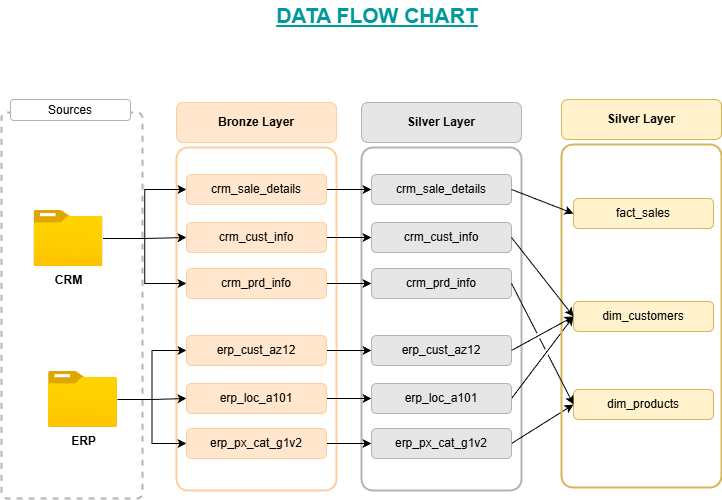

The diagram above was exported from draw.io. Its source (the exported page's mxGraphModel, read from the mxfile embedded in the PNG):
<mxGraphModel dx="2195" dy="1353" grid="1" gridSize="10" guides="1" tooltips="1" connect="1" arrows="1" fold="1" page="1" pageScale="1" pageWidth="1169" pageHeight="827" background="#ffffff" math="0" shadow="0">
  <root>
    <mxCell id="0" />
    <mxCell id="1" parent="0" />
    <mxCell id="mDvFDKG9HDvM5LG0bdmy-1" parent="1" style="rounded=1;whiteSpace=wrap;html=1;fillColor=none;strokeColor=#B3B3B3;strokeWidth=2;dashed=1;arcSize=4;" value="" vertex="1">
      <mxGeometry height="386" width="141" x="149" y="188" as="geometry" />
    </mxCell>
    <mxCell id="mDvFDKG9HDvM5LG0bdmy-2" parent="1" style="rounded=1;whiteSpace=wrap;html=1;fillColor=none;strokeColor=#FFCE9F;glass=0;perimeterSpacing=7;arcSize=7;strokeWidth=2;" value="" vertex="1">
      <mxGeometry height="343" width="160" x="324" y="223" as="geometry" />
    </mxCell>
    <mxCell id="mDvFDKG9HDvM5LG0bdmy-4" parent="1" style="rounded=1;whiteSpace=wrap;html=1;fillColor=#ffe6cc;strokeColor=#FFCE9F;fontStyle=1;" value="Bronze Layer" vertex="1">
      <mxGeometry height="40" width="160" x="324" y="178" as="geometry" />
    </mxCell>
    <mxCell id="mDvFDKG9HDvM5LG0bdmy-6" parent="1" style="rounded=1;whiteSpace=wrap;html=1;fillColor=#E6E6E6;strokeColor=#B3B3B3;fontStyle=1;" value="Silver Layer" vertex="1">
      <mxGeometry height="40" width="160" x="509" y="178" as="geometry" />
    </mxCell>
    <mxCell id="mDvFDKG9HDvM5LG0bdmy-7" parent="1" style="rounded=1;whiteSpace=wrap;html=1;fillColor=none;strokeColor=#B3B3B3;glass=0;perimeterSpacing=7;arcSize=7;strokeWidth=2;" value="" vertex="1">
      <mxGeometry height="343" width="160" x="509" y="223" as="geometry" />
    </mxCell>
    <mxCell id="mDvFDKG9HDvM5LG0bdmy-31" edge="1" parent="1" source="mDvFDKG9HDvM5LG0bdmy-8" style="edgeStyle=orthogonalEdgeStyle;rounded=0;orthogonalLoop=1;jettySize=auto;html=1;entryX=0;entryY=0.5;entryDx=0;entryDy=0;" target="mDvFDKG9HDvM5LG0bdmy-10">
      <mxGeometry relative="1" as="geometry" />
    </mxCell>
    <mxCell id="mDvFDKG9HDvM5LG0bdmy-32" edge="1" parent="1" source="mDvFDKG9HDvM5LG0bdmy-8" style="edgeStyle=orthogonalEdgeStyle;rounded=0;orthogonalLoop=1;jettySize=auto;html=1;" target="mDvFDKG9HDvM5LG0bdmy-12">
      <mxGeometry relative="1" as="geometry" />
    </mxCell>
    <mxCell id="mDvFDKG9HDvM5LG0bdmy-33" edge="1" parent="1" source="mDvFDKG9HDvM5LG0bdmy-8" style="edgeStyle=orthogonalEdgeStyle;rounded=0;orthogonalLoop=1;jettySize=auto;html=1;entryX=0;entryY=0.5;entryDx=0;entryDy=0;" target="mDvFDKG9HDvM5LG0bdmy-13">
      <mxGeometry relative="1" as="geometry" />
    </mxCell>
    <mxCell id="mDvFDKG9HDvM5LG0bdmy-8" parent="1" style="image;aspect=fixed;html=1;points=[];align=center;fontSize=12;image=img/lib/azure2/general/Folder_Blank.svg;fontStyle=1;" value="CRM" vertex="1">
      <mxGeometry height="56.00000000000001" width="69" x="181.5" y="286" as="geometry" />
    </mxCell>
    <mxCell id="mDvFDKG9HDvM5LG0bdmy-34" edge="1" parent="1" source="mDvFDKG9HDvM5LG0bdmy-9" style="edgeStyle=orthogonalEdgeStyle;rounded=0;orthogonalLoop=1;jettySize=auto;html=1;entryX=0;entryY=0.5;entryDx=0;entryDy=0;" target="mDvFDKG9HDvM5LG0bdmy-16">
      <mxGeometry relative="1" as="geometry" />
    </mxCell>
    <mxCell id="mDvFDKG9HDvM5LG0bdmy-35" edge="1" parent="1" source="mDvFDKG9HDvM5LG0bdmy-9" style="edgeStyle=orthogonalEdgeStyle;rounded=0;orthogonalLoop=1;jettySize=auto;html=1;" target="mDvFDKG9HDvM5LG0bdmy-17">
      <mxGeometry relative="1" as="geometry" />
    </mxCell>
    <mxCell id="mDvFDKG9HDvM5LG0bdmy-36" edge="1" parent="1" source="mDvFDKG9HDvM5LG0bdmy-9" style="edgeStyle=orthogonalEdgeStyle;rounded=0;orthogonalLoop=1;jettySize=auto;html=1;entryX=0;entryY=0.5;entryDx=0;entryDy=0;" target="mDvFDKG9HDvM5LG0bdmy-18">
      <mxGeometry relative="1" as="geometry" />
    </mxCell>
    <mxCell id="mDvFDKG9HDvM5LG0bdmy-9" parent="1" style="image;aspect=fixed;html=1;points=[];align=center;fontSize=12;image=img/lib/azure2/general/Folder_Blank.svg;fontStyle=1;" value="ERP" vertex="1">
      <mxGeometry height="56.00000000000001" width="69" x="196" y="447" as="geometry" />
    </mxCell>
    <mxCell id="mDvFDKG9HDvM5LG0bdmy-44" edge="1" parent="1" source="mDvFDKG9HDvM5LG0bdmy-10" style="edgeStyle=orthogonalEdgeStyle;rounded=0;orthogonalLoop=1;jettySize=auto;html=1;entryX=0;entryY=0.5;entryDx=0;entryDy=0;" target="mDvFDKG9HDvM5LG0bdmy-38">
      <mxGeometry relative="1" as="geometry" />
    </mxCell>
    <mxCell id="mDvFDKG9HDvM5LG0bdmy-10" parent="1" style="rounded=1;whiteSpace=wrap;html=1;fillColor=#ffe6cc;strokeColor=#FFCE9F;" value="crm_sale_details" vertex="1">
      <mxGeometry height="30" width="140" x="334" y="250" as="geometry" />
    </mxCell>
    <mxCell id="mDvFDKG9HDvM5LG0bdmy-45" edge="1" parent="1" source="mDvFDKG9HDvM5LG0bdmy-12" style="edgeStyle=orthogonalEdgeStyle;rounded=0;orthogonalLoop=1;jettySize=auto;html=1;" target="mDvFDKG9HDvM5LG0bdmy-39">
      <mxGeometry relative="1" as="geometry" />
    </mxCell>
    <mxCell id="mDvFDKG9HDvM5LG0bdmy-12" parent="1" style="rounded=1;whiteSpace=wrap;html=1;fillColor=#ffe6cc;strokeColor=#FFCE9F;" value="crm_cust_info" vertex="1">
      <mxGeometry height="30" width="140" x="334" y="298" as="geometry" />
    </mxCell>
    <mxCell id="mDvFDKG9HDvM5LG0bdmy-46" edge="1" parent="1" source="mDvFDKG9HDvM5LG0bdmy-13" style="edgeStyle=orthogonalEdgeStyle;rounded=0;orthogonalLoop=1;jettySize=auto;html=1;" target="mDvFDKG9HDvM5LG0bdmy-40">
      <mxGeometry relative="1" as="geometry" />
    </mxCell>
    <mxCell id="mDvFDKG9HDvM5LG0bdmy-13" parent="1" style="rounded=1;whiteSpace=wrap;html=1;fillColor=#ffe6cc;strokeColor=#FFCE9F;" value="crm_prd_info" vertex="1">
      <mxGeometry height="30" width="140" x="334" y="344" as="geometry" />
    </mxCell>
    <mxCell id="mDvFDKG9HDvM5LG0bdmy-47" edge="1" parent="1" source="mDvFDKG9HDvM5LG0bdmy-16" style="edgeStyle=orthogonalEdgeStyle;rounded=0;orthogonalLoop=1;jettySize=auto;html=1;entryX=0;entryY=0.5;entryDx=0;entryDy=0;" target="mDvFDKG9HDvM5LG0bdmy-41">
      <mxGeometry relative="1" as="geometry" />
    </mxCell>
    <mxCell id="mDvFDKG9HDvM5LG0bdmy-16" parent="1" style="rounded=1;whiteSpace=wrap;html=1;fillColor=#ffe6cc;strokeColor=#FFCE9F;" value="erp_cust_az12" vertex="1">
      <mxGeometry height="30" width="140" x="334" y="411" as="geometry" />
    </mxCell>
    <mxCell id="mDvFDKG9HDvM5LG0bdmy-48" edge="1" parent="1" source="mDvFDKG9HDvM5LG0bdmy-17" style="edgeStyle=orthogonalEdgeStyle;rounded=0;orthogonalLoop=1;jettySize=auto;html=1;entryX=0;entryY=0.5;entryDx=0;entryDy=0;" target="mDvFDKG9HDvM5LG0bdmy-42">
      <mxGeometry relative="1" as="geometry" />
    </mxCell>
    <mxCell id="mDvFDKG9HDvM5LG0bdmy-17" parent="1" style="rounded=1;whiteSpace=wrap;html=1;fillColor=#ffe6cc;strokeColor=#FFCE9F;" value="erp_loc_a101" vertex="1">
      <mxGeometry height="30" width="140" x="334" y="459" as="geometry" />
    </mxCell>
    <mxCell id="mDvFDKG9HDvM5LG0bdmy-49" edge="1" parent="1" source="mDvFDKG9HDvM5LG0bdmy-18" style="edgeStyle=orthogonalEdgeStyle;rounded=0;orthogonalLoop=1;jettySize=auto;html=1;" target="mDvFDKG9HDvM5LG0bdmy-43">
      <mxGeometry relative="1" as="geometry" />
    </mxCell>
    <mxCell id="mDvFDKG9HDvM5LG0bdmy-18" parent="1" style="rounded=1;whiteSpace=wrap;html=1;fillColor=#ffe6cc;strokeColor=#FFCE9F;" value="erp_px_cat_g1v2" vertex="1">
      <mxGeometry height="30" width="140" x="334" y="504" as="geometry" />
    </mxCell>
    <mxCell id="mDvFDKG9HDvM5LG0bdmy-37" parent="1" style="rounded=1;whiteSpace=wrap;html=1;strokeColor=#B3B3B3;" value="Sources" vertex="1">
      <mxGeometry height="21" width="120" x="158" y="175" as="geometry" />
    </mxCell>
    <mxCell id="mDvFDKG9HDvM5LG0bdmy-38" parent="1" style="rounded=1;whiteSpace=wrap;html=1;fillColor=#E6E6E6;strokeColor=#B3B3B3;" value="crm_sale_details" vertex="1">
      <mxGeometry height="30" width="140" x="519" y="250" as="geometry" />
    </mxCell>
    <mxCell id="mDvFDKG9HDvM5LG0bdmy-39" parent="1" style="rounded=1;whiteSpace=wrap;html=1;fillColor=#E6E6E6;strokeColor=#B3B3B3;" value="crm_cust_info" vertex="1">
      <mxGeometry height="30" width="140" x="519" y="298" as="geometry" />
    </mxCell>
    <mxCell id="mDvFDKG9HDvM5LG0bdmy-40" parent="1" style="rounded=1;whiteSpace=wrap;html=1;fillColor=#E6E6E6;strokeColor=#B3B3B3;" value="crm_prd_info" vertex="1">
      <mxGeometry height="30" width="140" x="519" y="344" as="geometry" />
    </mxCell>
    <mxCell id="mDvFDKG9HDvM5LG0bdmy-41" parent="1" style="rounded=1;whiteSpace=wrap;html=1;fillColor=#E6E6E6;strokeColor=#B3B3B3;" value="erp_cust_az12" vertex="1">
      <mxGeometry height="30" width="140" x="519" y="411" as="geometry" />
    </mxCell>
    <mxCell id="jm1JRUIqxhTIxhjgS6q0-11" edge="1" parent="1" source="mDvFDKG9HDvM5LG0bdmy-42" style="rounded=0;orthogonalLoop=1;jettySize=auto;html=1;entryX=0;entryY=0.5;entryDx=0;entryDy=0;exitX=1;exitY=0.5;exitDx=0;exitDy=0;jumpStyle=gap;" target="jm1JRUIqxhTIxhjgS6q0-4">
      <mxGeometry relative="1" as="geometry" />
    </mxCell>
    <mxCell id="mDvFDKG9HDvM5LG0bdmy-42" parent="1" style="rounded=1;whiteSpace=wrap;html=1;fillColor=#E6E6E6;strokeColor=#B3B3B3;" value="erp_loc_a101" vertex="1">
      <mxGeometry height="30" width="140" x="519" y="459" as="geometry" />
    </mxCell>
    <mxCell id="jm1JRUIqxhTIxhjgS6q0-10" edge="1" parent="1" source="mDvFDKG9HDvM5LG0bdmy-43" style="rounded=0;orthogonalLoop=1;jettySize=auto;html=1;entryX=0;entryY=0.5;entryDx=0;entryDy=0;exitX=1;exitY=0.5;exitDx=0;exitDy=0;jumpStyle=gap;" target="jm1JRUIqxhTIxhjgS6q0-5" value="">
      <mxGeometry relative="1" as="geometry" />
    </mxCell>
    <mxCell id="mDvFDKG9HDvM5LG0bdmy-43" parent="1" style="rounded=1;whiteSpace=wrap;html=1;fillColor=#E6E6E6;strokeColor=#B3B3B3;" value="erp_px_cat_g1v2" vertex="1">
      <mxGeometry height="30" width="140" x="519" y="504" as="geometry" />
    </mxCell>
    <mxCell id="jm1JRUIqxhTIxhjgS6q0-1" parent="1" style="rounded=1;whiteSpace=wrap;html=1;fillColor=#fff2cc;strokeColor=#d6b656;fontStyle=1;" value="Silver Layer" vertex="1">
      <mxGeometry height="40" width="160" x="709" y="175" as="geometry" />
    </mxCell>
    <mxCell id="jm1JRUIqxhTIxhjgS6q0-2" parent="1" style="rounded=1;whiteSpace=wrap;html=1;fillColor=none;strokeColor=#d6b656;glass=0;perimeterSpacing=7;arcSize=7;strokeWidth=2;" value="" vertex="1">
      <mxGeometry height="343" width="160" x="709" y="220" as="geometry" />
    </mxCell>
    <mxCell id="jm1JRUIqxhTIxhjgS6q0-3" parent="1" style="rounded=1;whiteSpace=wrap;html=1;fillColor=#fff2cc;strokeColor=#d6b656;" value="fact_sales" vertex="1">
      <mxGeometry height="30" width="140" x="721" y="274" as="geometry" />
    </mxCell>
    <mxCell id="jm1JRUIqxhTIxhjgS6q0-4" parent="1" style="rounded=1;whiteSpace=wrap;html=1;fillColor=#fff2cc;strokeColor=#d6b656;" value="dim_customers" vertex="1">
      <mxGeometry height="30" width="140" x="721" y="377" as="geometry" />
    </mxCell>
    <mxCell id="jm1JRUIqxhTIxhjgS6q0-5" parent="1" style="rounded=1;whiteSpace=wrap;html=1;fillColor=#fff2cc;strokeColor=#d6b656;" value="dim_products" vertex="1">
      <mxGeometry height="30" width="140" x="721" y="465" as="geometry" />
    </mxCell>
    <mxCell id="jm1JRUIqxhTIxhjgS6q0-12" edge="1" parent="1" source="mDvFDKG9HDvM5LG0bdmy-41" style="rounded=0;orthogonalLoop=1;jettySize=auto;html=1;entryX=0;entryY=0.5;entryDx=0;entryDy=0;exitX=1;exitY=0.5;exitDx=0;exitDy=0;jumpStyle=gap;" target="jm1JRUIqxhTIxhjgS6q0-4">
      <mxGeometry relative="1" as="geometry">
        <mxPoint x="688" y="432" as="sourcePoint" />
        <mxPoint x="775" y="322" as="targetPoint" />
      </mxGeometry>
    </mxCell>
    <mxCell id="jm1JRUIqxhTIxhjgS6q0-13" edge="1" parent="1" source="mDvFDKG9HDvM5LG0bdmy-40" style="rounded=0;orthogonalLoop=1;jettySize=auto;html=1;entryX=0;entryY=0.5;entryDx=0;entryDy=0;exitX=1;exitY=0.5;exitDx=0;exitDy=0;jumpStyle=gap;" target="jm1JRUIqxhTIxhjgS6q0-5">
      <mxGeometry relative="1" as="geometry">
        <mxPoint x="678" y="366" as="sourcePoint" />
        <mxPoint x="765" y="302" as="targetPoint" />
      </mxGeometry>
    </mxCell>
    <mxCell id="jm1JRUIqxhTIxhjgS6q0-14" edge="1" parent="1" source="mDvFDKG9HDvM5LG0bdmy-39" style="rounded=0;orthogonalLoop=1;jettySize=auto;html=1;exitX=1;exitY=0.5;exitDx=0;exitDy=0;jumpStyle=gap;entryX=0;entryY=0.5;entryDx=0;entryDy=0;" target="jm1JRUIqxhTIxhjgS6q0-4">
      <mxGeometry relative="1" as="geometry">
        <mxPoint x="688" y="312" as="sourcePoint" />
        <mxPoint x="775" y="372" as="targetPoint" />
      </mxGeometry>
    </mxCell>
    <mxCell id="jm1JRUIqxhTIxhjgS6q0-15" edge="1" parent="1" source="mDvFDKG9HDvM5LG0bdmy-38" style="rounded=0;orthogonalLoop=1;jettySize=auto;html=1;exitX=1;exitY=0.5;exitDx=0;exitDy=0;entryX=0;entryY=0.5;entryDx=0;entryDy=0;jumpStyle=gap;" target="jm1JRUIqxhTIxhjgS6q0-3">
      <mxGeometry relative="1" as="geometry">
        <mxPoint x="688" y="271" as="sourcePoint" />
        <mxPoint x="775" y="326" as="targetPoint" />
      </mxGeometry>
    </mxCell>
    <mxCell id="EFWyL6XhRrLfG2pBD8uM-1" parent="1" style="text;html=1;whiteSpace=wrap;strokeColor=none;fillColor=none;align=center;verticalAlign=middle;rounded=0;fontStyle=5;fontSize=21;fontColor=#009999;" value="DATA FLOW CHART" vertex="1">
      <mxGeometry height="30" width="250" x="400" y="76" as="geometry" />
    </mxCell>
  </root>
</mxGraphModel>